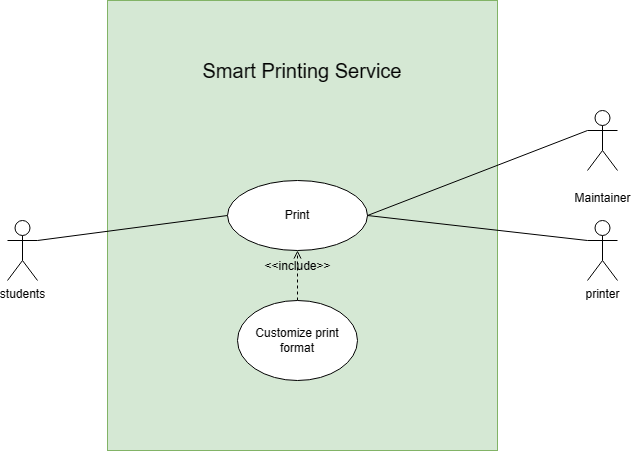

The diagram above was exported from draw.io. Its source (the exported page's mxGraphModel, read from the mxfile embedded in the PNG):
<mxGraphModel dx="1042" dy="577" grid="1" gridSize="10" guides="1" tooltips="1" connect="1" arrows="1" fold="1" page="1" pageScale="1" pageWidth="3300" pageHeight="4681" math="0" shadow="0">
  <root>
    <mxCell id="0" />
    <mxCell id="1" parent="0" />
    <mxCell id="k0HWBcJUw7AF8Db3PVie-1" value="" style="html=1;align=center;verticalAlign=middle;dashed=0;whiteSpace=wrap;strokeColor=#82b366;fontFamily=Helvetica;fontSize=12;fillColor=#d5e8d4;movable=1;resizable=1;rotatable=1;deletable=1;editable=1;locked=0;connectable=1;points=[[0,0,0,0,0],[0,0.25,0,0,0],[0,0.5,0,0,0],[0,0.75,0,0,0],[0,1,0,0,0],[0.25,0,0,0,0],[0.25,1,0,0,0],[0.5,0,0,0,0],[0.5,1,0,0,0],[0.75,0,0,0,0],[0.75,1,0,0,0],[1,0,0,0,0],[1,0.25,0,0,0],[1,0.5,0,0,0],[1,0.75,0,0,0],[1,1,0,0,0]];" parent="1" vertex="1">
      <mxGeometry x="530" width="390" height="450" as="geometry" />
    </mxCell>
    <object label="students" students="" id="k0HWBcJUw7AF8Db3PVie-3">
      <mxCell style="shape=umlActor;verticalLabelPosition=bottom;verticalAlign=top;html=1;" parent="1" vertex="1">
        <mxGeometry x="430" y="220" width="30" height="60" as="geometry" />
      </mxCell>
    </object>
    <mxCell id="k0HWBcJUw7AF8Db3PVie-5" value="Smart Printing Service&lt;br&gt;" style="text;html=1;strokeColor=none;fillColor=none;align=center;verticalAlign=middle;whiteSpace=wrap;rounded=0;fontSize=20;fontFamily=Helvetica;fontColor=default;" parent="1" vertex="1">
      <mxGeometry x="600" y="50" width="250" height="40" as="geometry" />
    </mxCell>
    <mxCell id="k0HWBcJUw7AF8Db3PVie-19" value="" style="endArrow=none;html=1;rounded=0;fontFamily=Helvetica;fontSize=12;fontColor=default;exitX=0;exitY=0.5;exitDx=0;exitDy=0;entryX=1;entryY=0.3333333333333333;entryDx=0;entryDy=0;entryPerimeter=0;" parent="1" source="k0HWBcJUw7AF8Db3PVie-28" target="k0HWBcJUw7AF8Db3PVie-3" edge="1">
      <mxGeometry width="50" height="50" relative="1" as="geometry">
        <mxPoint x="500" y="405" as="sourcePoint" />
        <mxPoint x="135" y="500" as="targetPoint" />
      </mxGeometry>
    </mxCell>
    <mxCell id="k0HWBcJUw7AF8Db3PVie-28" value="Print" style="ellipse;whiteSpace=wrap;html=1;fontFamily=Helvetica;fontSize=12;" parent="1" vertex="1">
      <mxGeometry x="650" y="180" width="140" height="70" as="geometry" />
    </mxCell>
    <mxCell id="k0HWBcJUw7AF8Db3PVie-47" value="&amp;lt;&amp;lt;include&amp;gt;&amp;gt;" style="html=1;verticalAlign=bottom;labelBackgroundColor=none;endArrow=open;endFill=0;dashed=1;rounded=0;fontFamily=Helvetica;fontSize=12;fontColor=default;exitX=0.5;exitY=0;exitDx=0;exitDy=0;entryX=0.5;entryY=1;entryDx=0;entryDy=0;" parent="1" source="CrqfSp0_zQj-dMDrnFXX-1" target="k0HWBcJUw7AF8Db3PVie-28" edge="1">
      <mxGeometry width="160" relative="1" as="geometry">
        <mxPoint x="720" y="340" as="sourcePoint" />
        <mxPoint x="570" y="440" as="targetPoint" />
        <Array as="points" />
      </mxGeometry>
    </mxCell>
    <mxCell id="CrqfSp0_zQj-dMDrnFXX-1" value="Customize print format" style="ellipse;whiteSpace=wrap;html=1;" parent="1" vertex="1">
      <mxGeometry x="660" y="300" width="120" height="80" as="geometry" />
    </mxCell>
    <object label="printer" students="" id="mGPNTPZauBeCSY02Eooh-3">
      <mxCell style="shape=umlActor;verticalLabelPosition=bottom;verticalAlign=top;html=1;movable=1;resizable=1;rotatable=1;deletable=1;editable=1;locked=0;connectable=1;" parent="1" vertex="1">
        <mxGeometry x="1010" y="220" width="30" height="60" as="geometry" />
      </mxCell>
    </object>
    <mxCell id="mGPNTPZauBeCSY02Eooh-4" value="&lt;br&gt;Maintainer" style="shape=umlActor;verticalLabelPosition=bottom;verticalAlign=top;html=1;movable=1;resizable=1;rotatable=1;deletable=1;editable=1;locked=0;connectable=1;" parent="1" vertex="1">
      <mxGeometry x="1010" y="110" width="30" height="60" as="geometry" />
    </mxCell>
    <mxCell id="mGPNTPZauBeCSY02Eooh-5" value="" style="endArrow=none;html=1;rounded=0;fontFamily=Helvetica;fontSize=12;fontColor=default;exitX=1;exitY=0.5;exitDx=0;exitDy=0;entryX=0;entryY=0.3333333333333333;entryDx=0;entryDy=0;entryPerimeter=0;" parent="1" source="k0HWBcJUw7AF8Db3PVie-28" target="mGPNTPZauBeCSY02Eooh-4" edge="1">
      <mxGeometry width="50" height="50" relative="1" as="geometry">
        <mxPoint x="660" y="225" as="sourcePoint" />
        <mxPoint x="270" y="380" as="targetPoint" />
      </mxGeometry>
    </mxCell>
    <mxCell id="mGPNTPZauBeCSY02Eooh-6" value="" style="endArrow=none;html=1;rounded=0;fontFamily=Helvetica;fontSize=12;fontColor=default;exitX=1;exitY=0.5;exitDx=0;exitDy=0;entryX=0;entryY=0.3333333333333333;entryDx=0;entryDy=0;entryPerimeter=0;" parent="1" source="k0HWBcJUw7AF8Db3PVie-28" target="mGPNTPZauBeCSY02Eooh-3" edge="1">
      <mxGeometry width="50" height="50" relative="1" as="geometry">
        <mxPoint x="800" y="225" as="sourcePoint" />
        <mxPoint x="1310" y="255" as="targetPoint" />
      </mxGeometry>
    </mxCell>
  </root>
</mxGraphModel>